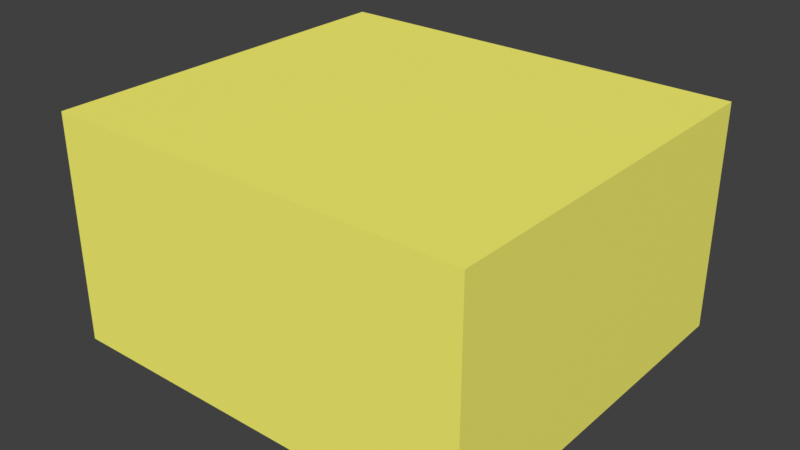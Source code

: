 # Source: room.blend  (saved by Blender 4.4.30; exported with 4.5.12 LTS)
import bpy
from mathutils import Matrix  # noqa: F401  (used for matrix-valued properties, if any)

bpy.ops.wm.read_factory_settings(use_empty=True)
scene = bpy.context.scene
scene.name = 'Scene'

# ---- collections
col_collection = bpy.data.collections.new('Collection'); scene.collection.children.link(col_collection)

# ---- materials (node trees are filled in below, after node groups)
mat_material_003 = bpy.data.materials.new('Material.003')
mat_material_001 = bpy.data.materials.new('Material.001')
mat_material_002 = bpy.data.materials.new('Material.002')

# ---- material node trees
mat_material_003.use_nodes = True; mat_material_003.node_tree.nodes.clear()
_N = mat_material_003.node_tree.nodes; _L = mat_material_003.node_tree.links
n0 = _N.new('ShaderNodeBsdfPrincipled'); n0.name = 'Principled BSDF'; n0.location = (10, 300)
n0.inputs[0].default_value = (1.0, 0.9515, 0.1557, 1.0)
n0.inputs[2].default_value = 1.0
n1 = _N.new('ShaderNodeOutputMaterial'); n1.name = 'Material Output'; n1.location = (300, 300)
_L.new(n0.outputs[0], n1.inputs[0])
n1.is_active_output = True
mat_material_001.use_nodes = True; mat_material_001.node_tree.nodes.clear()
_N = mat_material_001.node_tree.nodes; _L = mat_material_001.node_tree.links
n0 = _N.new('ShaderNodeBsdfPrincipled'); n0.name = 'Principled BSDF'; n0.location = (10, 300)
n0.inputs[0].default_value = (0.09203, 0.08798, 0.01839, 1.0)
n0.inputs[2].default_value = 1.0
n1 = _N.new('ShaderNodeOutputMaterial'); n1.name = 'Material Output'; n1.location = (300, 300)
_L.new(n0.outputs[0], n1.inputs[0])
n1.is_active_output = True
mat_material_002.use_nodes = True; mat_material_002.node_tree.nodes.clear()
_N = mat_material_002.node_tree.nodes; _L = mat_material_002.node_tree.links
n0 = _N.new('ShaderNodeBsdfPrincipled'); n0.name = 'Principled BSDF'; n0.location = (10, 300)
n0.inputs[2].default_value = 1.0
n1 = _N.new('ShaderNodeOutputMaterial'); n1.name = 'Material Output'; n1.location = (300, 300)
_L.new(n0.outputs[0], n1.inputs[0])
n1.is_active_output = True

# ---- world
world_world = bpy.data.worlds.new('World'); scene.world = world_world
world_world.use_nodes = True; world_world.node_tree.nodes.clear()
_N = world_world.node_tree.nodes; _L = world_world.node_tree.links
n0 = _N.new('ShaderNodeOutputWorld'); n0.name = 'World Output'; n0.location = (300, 300)
n1 = _N.new('ShaderNodeBackground'); n1.name = 'Background'; n1.location = (10, 300)
n1.inputs[0].default_value = (0.05088, 0.05088, 0.05088, 1.0)
_L.new(n1.outputs[0], n0.inputs[0])
n0.is_active_output = True
world_world.color = (0.05088, 0.05088, 0.05088)
world_world.use_sun_shadow = False
world_world.sun_shadow_jitter_overblur = 0.0

# ---- meshes
me_plane_005 = bpy.data.meshes.new('Plane.005')
me_plane_005.from_pydata([(1.058, -0.444, 0.2728), (1.058, 0.444, 0.2728), (1.058, -0.444, 0.9149), (1.058, 0.444, 0.9149), (-1.058, 1.058, -0.05774), (-1.058, -1.058, -0.05774), (-1.058, 1.058, 1.075), (-1.058, -1.058, 1.075), (1.058, -1.058, -0.05774), (1.058, 1.058, -0.05774), (1.058, -1.058, 1.075), (1.058, 1.058, 1.075), (1.0, -0.444, 0.2728), (1.0, 0.444, 0.2728), (1.0, -0.444, 0.9149), (1.0, 0.444, 0.9149), (-1.0, 1.0, 0.0), (-1.0, -1.0, 0.0), (-1.0, 1.0, 1.017), (-1.0, -1.0, 1.017), (1.0, -1.0, 0.0), (1.0, 1.0, 0.0), (1.0, -1.0, 1.017), (1.0, 1.0, 1.017), (1.058, -0.444, 0.2728), (1.058, 0.444, 0.2728), (1.058, -0.444, 0.9149), (1.058, 0.444, 0.9149), (1.0, -0.444, 0.2728), (1.0, 0.444, 0.2728), (1.0, -0.444, 0.9149), (1.0, 0.444, 0.9149)], [], [(5, 4, 9, 8), (7, 10, 11, 6), (9, 4, 6, 11), (5, 8, 10, 7), (5, 7, 6, 4), (1, 0, 8, 9), (2, 3, 11, 10), (3, 1, 9, 11), (0, 2, 10, 8), (19, 18, 23, 22), (21, 23, 18, 16), (17, 19, 22, 20), (17, 16, 18, 19), (13, 21, 20, 12), (14, 22, 23, 15), (15, 23, 21, 13), (12, 20, 22, 14), (14, 15, 31, 30), (3, 2, 26, 27), (12, 14, 30, 28), (2, 0, 24, 26), (1, 3, 27, 25), (15, 13, 29, 31), (0, 1, 25, 24), (13, 12, 28, 29)])
_uv = me_plane_005.uv_layers.new(name='UVMap')
_uv.uv.foreach_set('vector', [0.3395, 0.3395, 2.214e-07, 0.3395, 0.0, 0.0, 0.3395, 8.212e-09, 0.3395, 0.3395, 0.3395, 8.302e-08, 0.679, -6.13e-09, 0.679, 0.3395, 0.321, 0.679, 0.321, 0.3395, 0.5027, 0.3395, 0.5027, 0.679, 0.5027, 0.679, 0.5027, 0.3395, 0.6845, 0.3395, 0.6845, 0.679, 0.8663, 0.679, 0.6845, 0.679, 0.6845, 0.3395, 0.8663, 0.3395, 0.8077, 0.241, 0.8077, 0.09849, 0.8608, 7.595e-09, 0.8608, 0.3395, 0.7047, 0.09849, 0.7047, 0.241, 0.679, 0.3395, 0.679, 5.126e-08, 0.7047, 0.241, 0.8077, 0.241, 0.8608, 0.3395, 0.679, 0.3395, 0.8077, 0.09849, 0.7047, 0.09849, 0.679, 5.126e-08, 0.8608, 7.595e-09, 3.176e-08, 0.3395, 0.321, 0.3395, 0.321, 0.6605, 7.526e-09, 0.6605, 0.1633, 0.9814, 2.425e-09, 0.9814, 2.666e-08, 0.6605, 0.1633, 0.6605, 0.6475, 1.0, 0.4842, 1.0, 0.4842, 0.679, 0.6475, 0.679, 0.8478, 0.679, 0.8478, 1.0, 0.6845, 1.0, 0.6845, 0.679, 0.4404, 0.7683, 0.4842, 0.679, 0.4842, 1.0, 0.4404, 0.9108, 0.3374, 0.9108, 0.321, 1.0, 0.321, 0.679, 0.3374, 0.7683, 0.3374, 0.7683, 0.321, 0.679, 0.4842, 0.679, 0.4404, 0.7683, 0.4404, 0.9108, 0.4842, 1.0, 0.321, 1.0, 0.3374, 0.9108, 0.3395, 0.3395, 0.3395, 0.3395, 0.3395, 0.3395, 0.3395, 0.3395, 0.3395, 0.3395, 0.3395, 0.3395, 0.3395, 0.3395, 0.3395, 0.3395, 0.3395, 0.3395, 0.3395, 0.3395, 0.3395, 0.3395, 0.3395, 0.3395, 0.3395, 0.3395, 0.3395, 0.3395, 0.3395, 0.3395, 0.3395, 0.3395, 0.3395, 0.3395, 0.3395, 0.3395, 0.3395, 0.3395, 0.3395, 0.3395, 0.3395, 0.3395, 0.3395, 0.3395, 0.3395, 0.3395, 0.3395, 0.3395, 0.3395, 0.3395, 0.3395, 0.3395, 0.3395, 0.3395, 0.3395, 0.3395, 0.3395, 0.3395, 0.3395, 0.3395, 0.3395, 0.3395, 0.3395, 0.3395])
me_plane_005.materials.append(mat_material_003)
me_plane_005.use_remesh_fix_poles = True
me_plane_005.use_remesh_preserve_attributes = False
me_plane_005.update()
me_plane_002 = bpy.data.meshes.new('Plane.002')
me_plane_002.from_pydata([(-1.0, 1.0, 0.0), (-1.0, -1.0, 0.0), (1.0, -1.0, 0.0), (1.0, 1.0, 0.0)], [], [(1, 2, 3, 0)])
_uv = me_plane_002.uv_layers.new(name='UVMap')
_uv.uv.foreach_set('vector', [4.371e-08, 1.0, 1.192e-07, 1.788e-07, 1.0, -4.371e-08, 1.0, 1.0])
me_plane_002.materials.append(mat_material_001)
me_plane_002.use_remesh_fix_poles = True
me_plane_002.use_remesh_preserve_attributes = False
me_plane_002.update()
me_plane_003 = bpy.data.meshes.new('Plane.003')
me_plane_003.from_pydata([(1.058, -0.444, 0.2728), (1.058, 0.444, 0.2728), (1.058, -0.444, 0.9149), (1.058, 0.444, 0.9149), (1.0, -0.444, 0.2728), (1.0, 0.444, 0.2728), (1.0, -0.444, 0.9149), (1.0, 0.444, 0.9149), (1.058, 0.444, 0.3184), (1.0, 0.444, 0.3184), (1.058, -0.444, 0.3184), (1.0, -0.444, 0.3184), (1.056, -0.4158, 0.896), (1.056, 0.4158, 0.896), (1.056, -0.4158, 0.3374), (1.002, -0.4158, 0.896), (1.002, 0.4158, 0.896), (1.002, -0.4158, 0.3374), (1.056, 0.4158, 0.3374), (1.002, 0.4158, 0.3374), (0.96, -0.444, 0.2728), (0.96, 0.444, 0.2728), (0.96, 0.444, 0.3184), (0.96, -0.444, 0.3184)], [], [(3, 2, 12, 13), (1, 5, 4, 0), (10, 0, 4, 11), (8, 3, 13, 18), (1, 8, 9, 5), (2, 10, 14, 12), (6, 7, 16, 15), (11, 4, 20, 23), (0, 10, 8, 1), (18, 13, 16, 19), (13, 12, 15, 16), (12, 14, 17, 15), (19, 18, 14, 17), (11, 9, 19, 17), (7, 9, 19, 16), (8, 10, 14, 18), (11, 6, 15, 17), (20, 21, 22, 23), (9, 11, 23, 22), (5, 9, 22, 21), (4, 5, 21, 20)])
_uv = me_plane_003.uv_layers.new(name='UVMap')
_uv.uv.foreach_set('vector', [3.327e-08, 0.5663, 7.603e-08, -1.901e-08, 0.01211, 0.01798, 0.01211, 0.5484, 0.8228, 0.5663, 0.7858, 0.5663, 0.7858, -1.711e-08, 0.8228, -7.173e-09, 0.03465, 0.5663, 0.06375, 0.5663, 0.06375, 0.6033, 0.03465, 0.6033, 0.3801, 0.5663, 3.327e-08, 0.5663, 0.01211, 0.5484, 0.3681, 0.5484, 0.09284, 0.6289, 0.06375, 0.6289, 0.06375, 0.5919, 0.09284, 0.5919, 7.603e-08, -1.901e-08, 0.3801, 9.693e-09, 0.3681, 0.01798, 0.01211, 0.01798, 0.3801, 0.5663, 0.3801, -9.314e-09, 0.3923, 0.01798, 0.3923, 0.5484, 0.03465, 0.6033, 0.06375, 0.6033, 0.06375, 0.6289, 0.03465, 0.6289, 0.864, 0.5663, 0.8349, 0.5663, 0.8349, 6.013e-09, 0.864, 8.208e-09, 0.864, 0.8867, 0.864, 0.5304, 0.8986, 0.5304, 0.8986, 0.8867, 0.864, 0.5304, 0.864, -6.071e-10, 0.8986, -1.054e-08, 0.8986, 0.5304, 0.03465, 0.5663, 0.03465, 0.9226, 0.0, 0.9226, 0.0, 0.5663, 0.9333, 0.5304, 0.8986, 0.5304, 0.8986, 8.466e-09, 0.9333, -1.467e-09, 1.0, -5.312e-10, 1.0, 0.5663, 0.9879, 0.5484, 0.9879, 0.01798, 0.3801, -9.314e-09, 0.7603, 1.939e-08, 0.7483, 0.01798, 0.3923, 0.01798, 0.8349, 6.013e-09, 0.8349, 0.5663, 0.8228, 0.5484, 0.8228, 0.01798, 0.7603, 0.5663, 0.3801, 0.5663, 0.3923, 0.5484, 0.7483, 0.5484, 0.9624, -3.372e-09, 0.9624, 0.5663, 0.9333, 0.5663, 0.9333, -5.567e-09, 0.9624, 0.5663, 0.9624, -1.887e-08, 0.9879, -8.421e-09, 0.9879, 0.5663, 0.09284, 0.5919, 0.06375, 0.5919, 0.06375, 0.5663, 0.09284, 0.5663, 0.7858, -1.711e-08, 0.7858, 0.5663, 0.7603, 0.5663, 0.7603, -4.949e-09])
me_plane_003.materials.append(mat_material_002)
me_plane_003.use_remesh_fix_poles = True
me_plane_003.use_remesh_preserve_attributes = False
me_plane_003.update()

# ---- objects
ob_plane = bpy.data.objects.new('Plane', me_plane_005)
ob_plane_002 = bpy.data.objects.new('Plane.002', me_plane_002)
ob_plane_001 = bpy.data.objects.new('Plane.001', me_plane_003)

# ---- transforms, parenting, visibility, modifiers, constraints
ob_plane.location = (0.0, 0.0, 0.6189)
ob_plane.rotation_euler = (0.0, -0.0, 3.142)
ob_plane.scale = (7.542, 6.804, 7.542)
ob_plane_002.location = (0.0, 0.0, 0.6189)
ob_plane_002.rotation_euler = (0.0, -0.0, 3.142)
ob_plane_002.scale = (7.542, 6.804, 7.542)
ob_plane_001.location = (0.0, 0.0, 0.6189)
ob_plane_001.rotation_euler = (0.0, -0.0, 3.142)
ob_plane_001.scale = (7.542, 6.804, 7.542)

# ---- collection membership
col_collection.objects.link(ob_plane)
col_collection.objects.link(ob_plane_002)
col_collection.objects.link(ob_plane_001)

# ---- scene / render settings (as saved in the file)
scene.frame_start = 1; scene.frame_end = 250; scene.frame_set(2)
scene.render.engine = 'BLENDER_EEVEE_NEXT'
scene.cycles.sampling_pattern = 'TABULATED_SOBOL'
scene.cycles.use_light_tree = False
scene.view_settings.view_transform = 'Standard'
bpy.context.view_layer.update()

# ---- added for rendering (the .blend has no active camera and no usable light): camera, sun
cam_auto = bpy.data.cameras.new('AutoCamera')
cam_auto.lens = 50.0
cam_auto.sensor_width = 36.0
cam_auto.clip_end = 1000.0
ob_auto_camera = bpy.data.objects.new('AutoCamera', cam_auto)
scene.collection.objects.link(ob_auto_camera)
ob_auto_camera.location = (21.3961, -25.6766, 21.5733)
ob_auto_camera.rotation_euler = (1.09748, -7.21219e-08, 0.694738)
scene.camera = ob_auto_camera
light_auto_sun = bpy.data.lights.new('AutoSun', 'SUN')
light_auto_sun.energy = 3.0
light_auto_sun.angle = 0.0523599
ob_auto_sun = bpy.data.objects.new('AutoSun', light_auto_sun)
scene.collection.objects.link(ob_auto_sun)
ob_auto_sun.rotation_euler = (0.872665, 0.174533, 0.523599)
bpy.context.view_layer.update()
